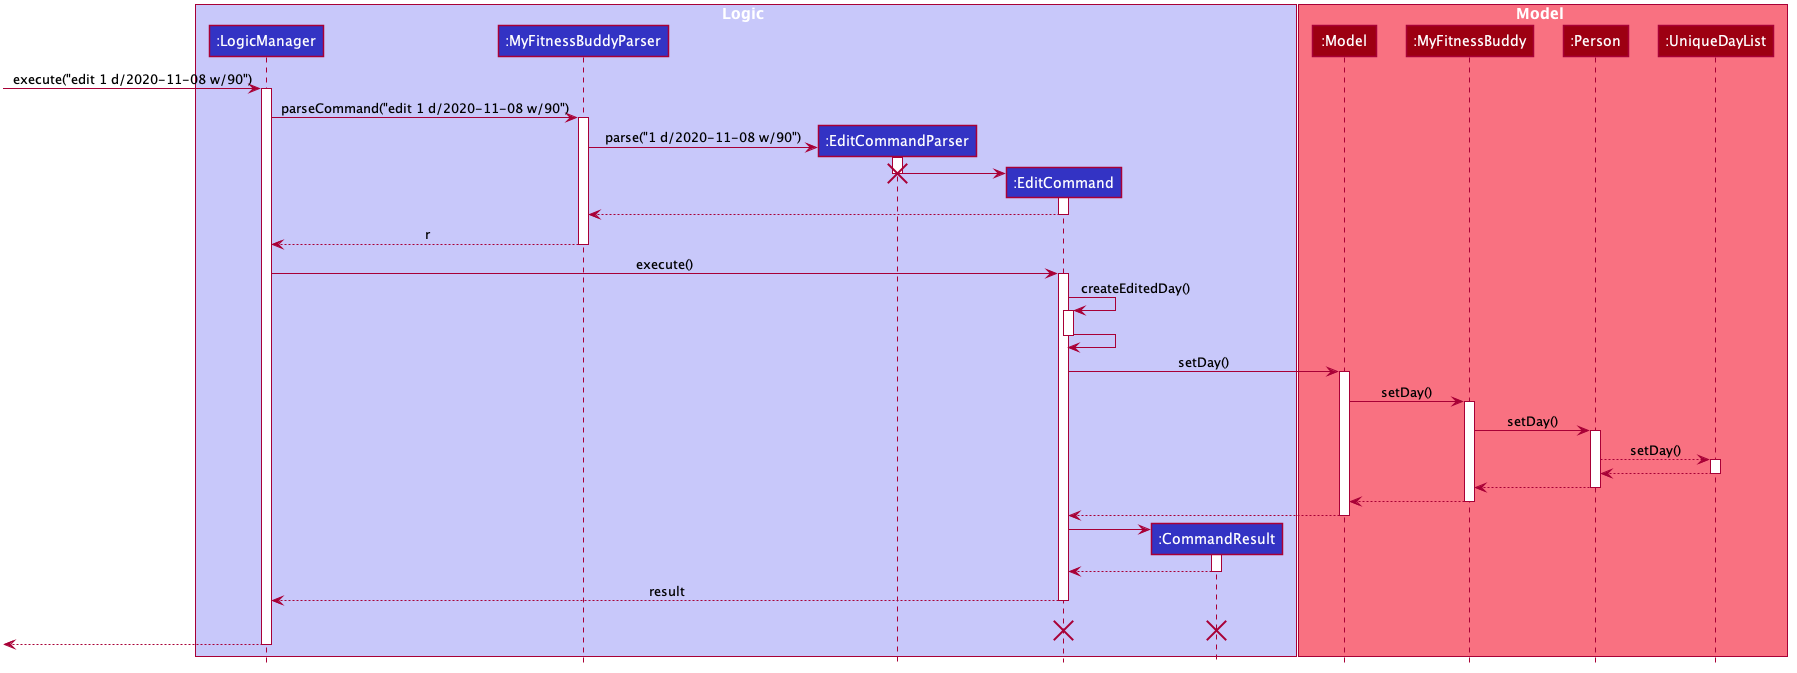

The diagram above was rendered by PlantUML. Its source (embedded in the PNG):
@startuml








skinparam BackgroundColor #FFFFFFF

skinparam Shadowing false

skinparam Class {
    FontColor #FFFFFF
    BorderThickness 1
    BorderColor #FFFFFF
    StereotypeFontColor #FFFFFF
    FontName Arial
}

skinparam Actor {
    BorderColor #000000
    Color #000000
    FontName Arial
}

skinparam Sequence {
    MessageAlign center
    BoxFontSize 15
    BoxPadding 0
    BoxFontColor #FFFFFF
    FontName Arial
}

skinparam Participant {
    FontColor #FFFFFFF
    Padding 20
}

skinparam MinClassWidth 50
skinparam ParticipantPadding 10
skinparam Shadowing false
skinparam DefaultTextAlignment center
skinparam packageStyle Rectangle

hide footbox
hide members
hide circle

box Logic #C8C8FA
participant ":LogicManager" as LogicManager #3333C4
participant ":MyFitnessBuddyParser" as MyFitnessBuddyParser #3333C4
participant ":EditCommandParser" as EditCommandParser #3333C4
participant ":EditCommand" as EditCommand #3333C4
participant ":CommandResult" as CommandResult #3333C4
end box

box Model #F97181
participant ":Model" as Model #9D0012
participant ":MyFitnessBuddy" as MyFitnessBuddy #9D0012
participant ":Person" as Person #9D0012
participant ":UniqueDayList" as UniqueDayList #9D0012
end box
[-> LogicManager : execute("edit 1 d/2020-11-08 w/90")
activate LogicManager

LogicManager -> MyFitnessBuddyParser : parseCommand("edit 1 d/2020-11-08 w/90")
activate  MyFitnessBuddyParser

create EditCommandParser
MyFitnessBuddyParser -> EditCommandParser : parse("1 d/2020-11-08 w/90")
activate EditCommandParser

create EditCommand
EditCommandParser -> EditCommand
activate EditCommand

deactivate EditCommandParser
destroy EditCommandParser

EditCommand -->  MyFitnessBuddyParser
deactivate EditCommand

 MyFitnessBuddyParser --> LogicManager : r
deactivate MyFitnessBuddyParser

LogicManager -> EditCommand : execute()
activate EditCommand

EditCommand -> EditCommand : createEditedDay()
activate EditCommand
EditCommand -> EditCommand
deactivate EditCommand

EditCommand -> Model : setDay()
activate Model

Model -> MyFitnessBuddy : setDay()
activate MyFitnessBuddy

MyFitnessBuddy -> Person : setDay()
activate Person

Person --> UniqueDayList : setDay()
activate UniqueDayList

UniqueDayList --> Person
deactivate UniqueDayList

Person --> MyFitnessBuddy
deactivate Person

MyFitnessBuddy --> Model
deactivate MyFitnessBuddy

Model --> EditCommand
deactivate Model

create CommandResult
EditCommand -> CommandResult
activate CommandResult

CommandResult --> EditCommand
deactivate CommandResult

EditCommand --> LogicManager : result
deactivate EditCommand
EditCommand -[hidden]-> LogicManager : result
destroy EditCommand
destroy CommandResult

[<--LogicManager
deactivate LogicManager
@enduml